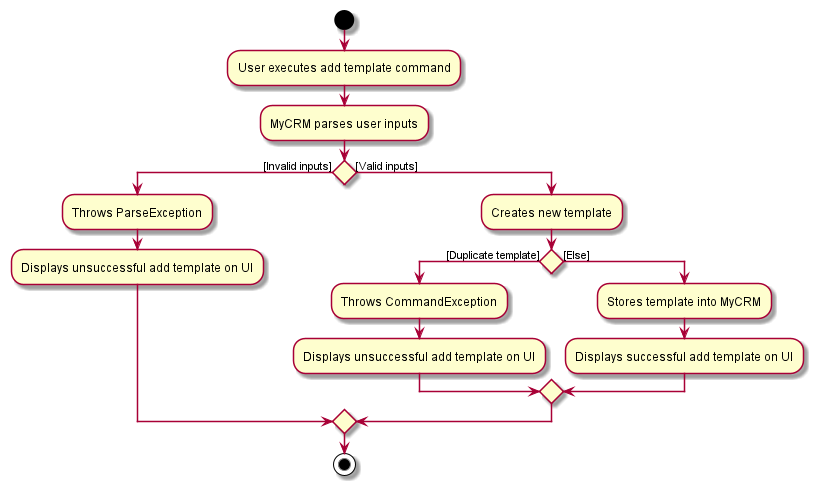

The diagram above was rendered by PlantUML. Its source (embedded in the PNG):
@startuml
start
:User executes add template command;
:MyCRM parses user inputs;
if () then ([Invalid inputs])
    :Throws ParseException;
    :Displays unsuccessful add template on UI;
else ([Valid inputs])
    :Creates new template;
    if () then ([Duplicate template])
        :Throws CommandException;
        :Displays unsuccessful add template on UI;
    else ([Else])
        :Stores template into MyCRM;
        :Displays successful add template on UI;
    endif
endif
stop

@enduml